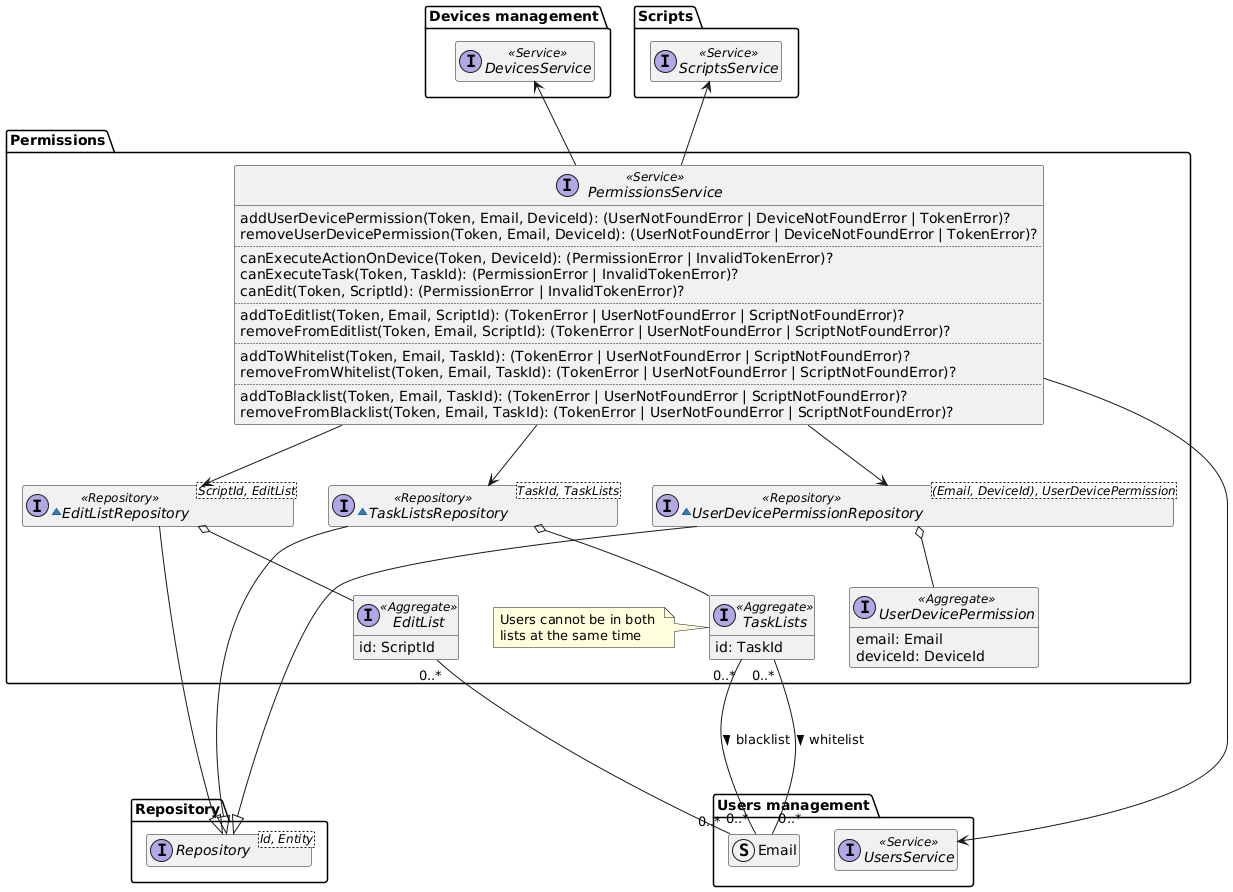

The diagram above was rendered by PlantUML. Its source (embedded in the PNG):
@startuml permissions-domain-model

hide empty members
package Repository{
    interface Repository<Id, Entity>
}

package "Users management" as UsersManagement {
    interface UsersService <<Service>>
    struct Email
}

package "Devices management" as DevicesManagement {
    interface DevicesService <<Service>>
}

package Scripts {
    interface ScriptsService <<Service>>
}

package "Permissions" {
    interface PermissionsService <<Service>> {
        addUserDevicePermission(Token, Email, DeviceId): (UserNotFoundError | DeviceNotFoundError | TokenError)?
        removeUserDevicePermission(Token, Email, DeviceId): (UserNotFoundError | DeviceNotFoundError | TokenError)?
        ..
        canExecuteActionOnDevice(Token, DeviceId): (PermissionError | InvalidTokenError)?
        canExecuteTask(Token, TaskId): (PermissionError | InvalidTokenError)?
        canEdit(Token, ScriptId): (PermissionError | InvalidTokenError)?
        ..
        addToEditlist(Token, Email, ScriptId): (TokenError | UserNotFoundError | ScriptNotFoundError)?
        removeFromEditlist(Token, Email, ScriptId): (TokenError | UserNotFoundError | ScriptNotFoundError)?
        ..
        addToWhitelist(Token, Email, TaskId): (TokenError | UserNotFoundError | ScriptNotFoundError)?
        removeFromWhitelist(Token, Email, TaskId): (TokenError | UserNotFoundError | ScriptNotFoundError)?
        ..
        addToBlacklist(Token, Email, TaskId): (TokenError | UserNotFoundError | ScriptNotFoundError)?
        removeFromBlacklist(Token, Email, TaskId): (TokenError | UserNotFoundError | ScriptNotFoundError)?
    }

    ~interface UserDevicePermissionRepository<(Email, DeviceId), UserDevicePermission> <<Repository>> {
    }

    interface UserDevicePermission <<Aggregate>> {
        email: Email
        deviceId: DeviceId
    }

    ~interface EditListRepository<ScriptId, EditList> <<Repository>> {
    }

    interface EditList <<Aggregate>> {
        id: ScriptId
    }

    ~interface TaskListsRepository<TaskId, TaskLists> <<Repository>> {
    }

    interface TaskLists <<Aggregate>> {
        id: TaskId
    }

    note left of TaskLists
        Users cannot be in both 
        lists at the same time
    end note


    PermissionsService -u-> DevicesManagement.DevicesService
    PermissionsService --> UsersManagement.UsersService
    PermissionsService -u-> Scripts.ScriptsService
    PermissionsService --> UserDevicePermissionRepository
    PermissionsService --> EditListRepository
    PermissionsService --> TaskListsRepository
    UserDevicePermissionRepository ----|> Repository.Repository
    UserDevicePermissionRepository o-- UserDevicePermission
    EditList "0..*" -- "0..*" UsersManagement.Email
    EditListRepository --|> Repository.Repository
    EditListRepository o-- EditList
    TaskLists "0..*" --- "0..*" UsersManagement.Email : "blacklist >"
    TaskLists "0..*" --- "0..*" UsersManagement.Email : "whitelist >"
    TaskListsRepository --|> Repository.Repository
    TaskListsRepository o-- TaskLists

}

@enduml